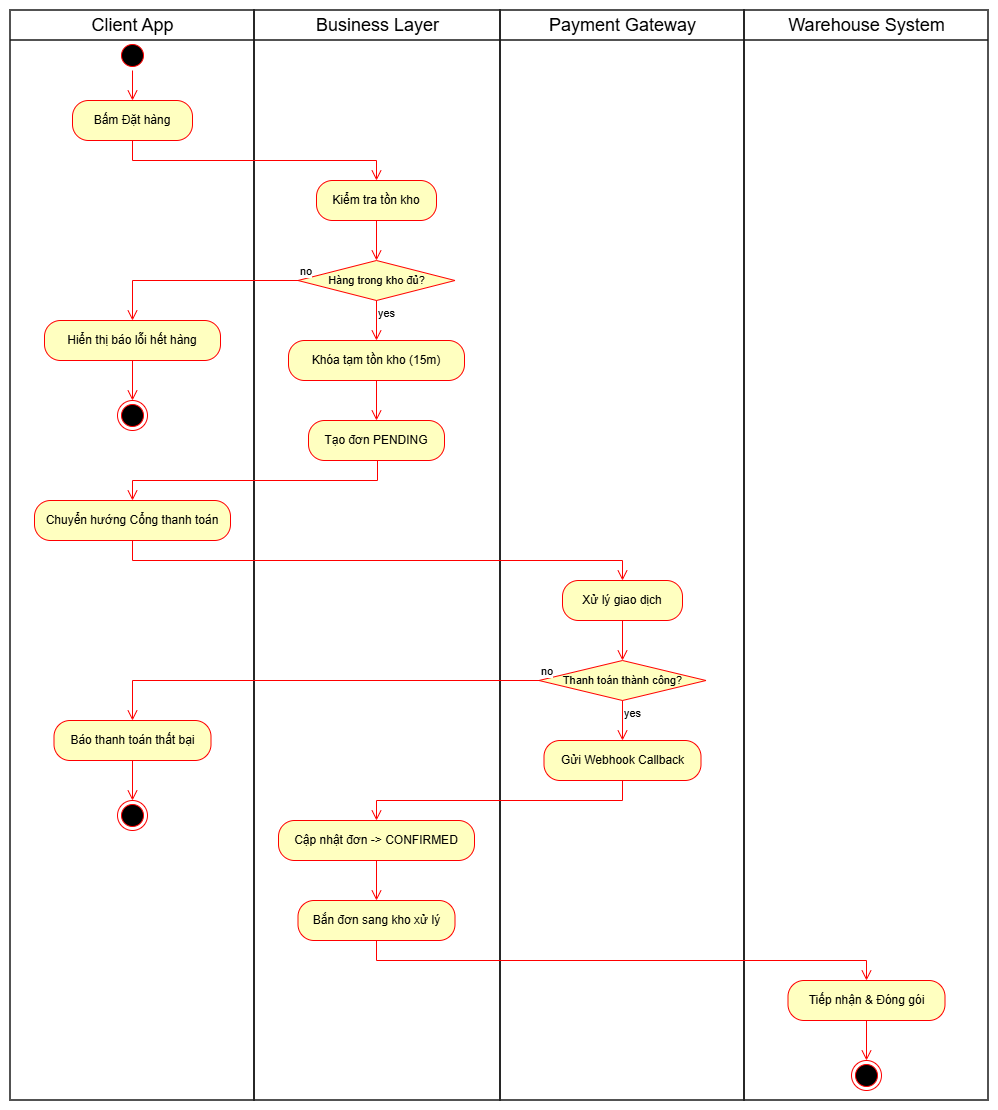

The diagram above was exported from draw.io. Its source (the exported page's mxGraphModel, read from the mxfile embedded in the PNG):
<mxGraphModel dx="1703" dy="1043" grid="1" gridSize="10" guides="1" tooltips="1" connect="1" arrows="1" fold="1" page="1" pageScale="1" pageWidth="850" pageHeight="1100" math="0" shadow="0">
  <root>
    <mxCell id="0" />
    <mxCell id="1" parent="0" />
    <UserObject label="" plantUmlData="{&#10;  &quot;data&quot;: &quot;@startuml\nskinparam Monochrome true\nskinparam Shadowing false\n\nswimlaneouterGateway\n|Client App|\nstart\n:Bấm Đặt hàng;\n\n|Business Layer|\n:Kiểm tra tồn kho;\nif (Hàng trong kho đủ?) then (Không)\n  |Client App|\n  :Hiển thị báo lỗi hết hàng;\n  stop\nelse (Có)\n  |Business Layer|\n  :Khóa tạm tồn kho (15m);\n  :Tạo đơn PENDING;\n  |Client App|\n  :Chuyển hướng Cổng thanh toán;\nendif\n\n|Payment Gateway|\n:Xử lý giao dịch;\nif (Thanh toán thành công?) then (Không)\n  |Client App|\n  :Báo thanh toán thất bại;\n  stop\nelse (Có)\n  |Payment Gateway|\n  :Gửi Webhook Callback;\nendif\n\n|Business Layer|\n:Cập nhật đơn -&gt; CONFIRMED;\n:Bắn đơn sang kho xử lý;\n\n|Warehouse System|\n:Tiếp nhận &amp; Đóng gói;\nstop\n@enduml&quot;,&#10;  &quot;config&quot;: null&#10;}" id="L9_3HGhT4kuN2f54EzNv-106">
      <mxCell connectable="0" parent="1" style="group;transparentBounds=1;editIcon=1;lockedGroup=0;groupPadding=10;" vertex="1">
        <mxGeometry as="geometry" />
      </mxCell>
    </UserObject>
    <UserObject label="Client App" plantUmlId="lane_56" plantUmlBaseStyle="swimlane;collapsible=0;startSize=30;fillColor=none;swimlaneFillColor=none;strokeColor=#181818;strokeWidth=1.5;fontColor=#000000;fontSize=18;fontStyle=0;html=1;shadow=0;" plantUmlBaseValue="Client App" id="L9_3HGhT4kuN2f54EzNv-107">
      <mxCell parent="L9_3HGhT4kuN2f54EzNv-106" style="swimlane;collapsible=0;startSize=30;fillColor=none;swimlaneFillColor=none;strokeColor=#181818;strokeWidth=1.5;fontColor=#000000;fontSize=18;fontStyle=0;html=1;shadow=0;" vertex="1">
        <mxGeometry height="1090" width="244" x="30" y="30" as="geometry" />
      </mxCell>
    </UserObject>
    <mxCell id="L9_3HGhT4kuN2f54EzNv-266" parent="L9_3HGhT4kuN2f54EzNv-107" style="ellipse;html=1;shape=startState;fillColor=#000000;strokeColor=#ff0000;" value="" vertex="1">
      <mxGeometry height="30" width="30" x="107" y="30" as="geometry" />
    </mxCell>
    <mxCell id="L9_3HGhT4kuN2f54EzNv-267" edge="1" parent="L9_3HGhT4kuN2f54EzNv-107" source="L9_3HGhT4kuN2f54EzNv-266" style="edgeStyle=orthogonalEdgeStyle;html=1;verticalAlign=bottom;endArrow=open;endSize=8;strokeColor=#ff0000;rounded=0;entryX=0.5;entryY=0;entryDx=0;entryDy=0;" target="L9_3HGhT4kuN2f54EzNv-268" value="">
      <mxGeometry relative="1" as="geometry">
        <mxPoint x="122" y="120" as="targetPoint" />
      </mxGeometry>
    </mxCell>
    <mxCell id="L9_3HGhT4kuN2f54EzNv-268" parent="L9_3HGhT4kuN2f54EzNv-107" style="rounded=1;whiteSpace=wrap;html=1;arcSize=40;fontColor=#000000;fillColor=#ffffc0;strokeColor=#ff0000;" value="&lt;span style=&quot;text-align: left;&quot;&gt;Bấm Đặt hàng&lt;/span&gt;" vertex="1">
      <mxGeometry height="40" width="120" x="62" y="90" as="geometry" />
    </mxCell>
    <mxCell id="L9_3HGhT4kuN2f54EzNv-275" parent="L9_3HGhT4kuN2f54EzNv-107" style="rounded=1;whiteSpace=wrap;html=1;arcSize=40;fontColor=#000000;fillColor=#ffffc0;strokeColor=#ff0000;" value="&lt;span style=&quot;text-align: left;&quot;&gt;Hiển thị báo lỗi hết hàng&lt;/span&gt;" vertex="1">
      <mxGeometry height="40" width="176" x="34" y="310" as="geometry" />
    </mxCell>
    <mxCell id="L9_3HGhT4kuN2f54EzNv-276" edge="1" parent="L9_3HGhT4kuN2f54EzNv-107" source="L9_3HGhT4kuN2f54EzNv-275" style="edgeStyle=orthogonalEdgeStyle;html=1;verticalAlign=bottom;endArrow=open;endSize=8;strokeColor=#ff0000;rounded=0;entryX=0.5;entryY=0;entryDx=0;entryDy=0;" target="L9_3HGhT4kuN2f54EzNv-281" value="">
      <mxGeometry relative="1" as="geometry">
        <mxPoint x="122" y="430" as="targetPoint" />
      </mxGeometry>
    </mxCell>
    <mxCell id="L9_3HGhT4kuN2f54EzNv-281" parent="L9_3HGhT4kuN2f54EzNv-107" style="ellipse;html=1;shape=endState;fillColor=#000000;strokeColor=#ff0000;" value="" vertex="1">
      <mxGeometry height="30" width="30" x="107" y="390" as="geometry" />
    </mxCell>
    <mxCell id="L9_3HGhT4kuN2f54EzNv-284" parent="L9_3HGhT4kuN2f54EzNv-107" style="rounded=1;whiteSpace=wrap;html=1;arcSize=40;fontColor=#000000;fillColor=#ffffc0;strokeColor=#ff0000;" value="&lt;span style=&quot;text-align: left;&quot;&gt;Chuyển hướng Cổng thanh toán&lt;/span&gt;" vertex="1">
      <mxGeometry height="40" width="196" x="24" y="490" as="geometry" />
    </mxCell>
    <mxCell id="L9_3HGhT4kuN2f54EzNv-292" parent="L9_3HGhT4kuN2f54EzNv-107" style="rounded=1;whiteSpace=wrap;html=1;arcSize=40;fontColor=#000000;fillColor=#ffffc0;strokeColor=#ff0000;" value="&lt;span style=&quot;text-align: left;&quot;&gt;Báo thanh toán thất bại&lt;/span&gt;" vertex="1">
      <mxGeometry height="40" width="157" x="43.5" y="710" as="geometry" />
    </mxCell>
    <mxCell id="L9_3HGhT4kuN2f54EzNv-293" edge="1" parent="L9_3HGhT4kuN2f54EzNv-107" source="L9_3HGhT4kuN2f54EzNv-292" style="edgeStyle=orthogonalEdgeStyle;html=1;verticalAlign=bottom;endArrow=open;endSize=8;strokeColor=#ff0000;rounded=0;entryX=0.5;entryY=0;entryDx=0;entryDy=0;" target="L9_3HGhT4kuN2f54EzNv-303" value="">
      <mxGeometry relative="1" as="geometry">
        <mxPoint x="122" y="810" as="targetPoint" />
      </mxGeometry>
    </mxCell>
    <mxCell id="L9_3HGhT4kuN2f54EzNv-303" parent="L9_3HGhT4kuN2f54EzNv-107" style="ellipse;html=1;shape=endState;fillColor=#000000;strokeColor=#ff0000;" value="" vertex="1">
      <mxGeometry height="30" width="30" x="107" y="790" as="geometry" />
    </mxCell>
    <UserObject label="Business Layer" plantUmlId="lane_57" plantUmlBaseStyle="swimlane;collapsible=0;startSize=30;fillColor=none;swimlaneFillColor=none;strokeColor=#181818;strokeWidth=1.5;fontColor=#000000;fontSize=18;fontStyle=0;html=1;shadow=0;" plantUmlBaseValue="Business Layer" id="L9_3HGhT4kuN2f54EzNv-108">
      <mxCell parent="L9_3HGhT4kuN2f54EzNv-106" style="swimlane;collapsible=0;startSize=30;fillColor=none;swimlaneFillColor=none;strokeColor=#181818;strokeWidth=1.5;fontColor=#000000;fontSize=18;fontStyle=0;html=1;shadow=0;" vertex="1">
        <mxGeometry height="1090" width="246" x="274" y="30" as="geometry" />
      </mxCell>
    </UserObject>
    <mxCell id="L9_3HGhT4kuN2f54EzNv-270" parent="L9_3HGhT4kuN2f54EzNv-108" style="rounded=1;whiteSpace=wrap;html=1;arcSize=40;fontColor=#000000;fillColor=#ffffc0;strokeColor=#ff0000;" value="Kiểm tra tồn kho" vertex="1">
      <mxGeometry height="40" width="120" x="62" y="170" as="geometry" />
    </mxCell>
    <mxCell id="L9_3HGhT4kuN2f54EzNv-271" edge="1" parent="L9_3HGhT4kuN2f54EzNv-108" source="L9_3HGhT4kuN2f54EzNv-270" style="edgeStyle=orthogonalEdgeStyle;html=1;verticalAlign=bottom;endArrow=open;endSize=8;strokeColor=#ff0000;rounded=0;entryX=0.5;entryY=0;entryDx=0;entryDy=0;exitX=0.5;exitY=1;exitDx=0;exitDy=0;" target="L9_3HGhT4kuN2f54EzNv-272" value="">
      <mxGeometry relative="1" as="geometry">
        <mxPoint x="59.99999999999977" y="210" as="sourcePoint" />
        <mxPoint x="60" y="270" as="targetPoint" />
      </mxGeometry>
    </mxCell>
    <mxCell id="L9_3HGhT4kuN2f54EzNv-272" parent="L9_3HGhT4kuN2f54EzNv-108" style="rhombus;whiteSpace=wrap;html=1;fontColor=#000000;fillColor=#ffffc0;strokeColor=#ff0000;" value="&lt;span style=&quot;font-size: 11px;&quot;&gt;Hàng trong kho đủ?&lt;/span&gt;" vertex="1">
      <mxGeometry height="40" width="157" x="43.5" y="250" as="geometry" />
    </mxCell>
    <mxCell id="L9_3HGhT4kuN2f54EzNv-274" edge="1" parent="L9_3HGhT4kuN2f54EzNv-108" source="L9_3HGhT4kuN2f54EzNv-272" style="edgeStyle=orthogonalEdgeStyle;html=1;align=left;verticalAlign=top;endArrow=open;endSize=8;strokeColor=#ff0000;rounded=0;exitX=0.5;exitY=1;exitDx=0;exitDy=0;entryX=0.5;entryY=0;entryDx=0;entryDy=0;" target="L9_3HGhT4kuN2f54EzNv-277" value="yes">
      <mxGeometry relative="1" x="-1" as="geometry">
        <mxPoint x="122" y="370" as="targetPoint" />
      </mxGeometry>
    </mxCell>
    <mxCell id="L9_3HGhT4kuN2f54EzNv-277" parent="L9_3HGhT4kuN2f54EzNv-108" style="rounded=1;whiteSpace=wrap;html=1;arcSize=40;fontColor=#000000;fillColor=#ffffc0;strokeColor=#ff0000;" value="&lt;span style=&quot;text-align: left;&quot;&gt;Khóa tạm tồn kho (15m)&lt;/span&gt;" vertex="1">
      <mxGeometry height="40" width="176" x="34" y="330" as="geometry" />
    </mxCell>
    <mxCell id="L9_3HGhT4kuN2f54EzNv-278" edge="1" parent="L9_3HGhT4kuN2f54EzNv-108" source="L9_3HGhT4kuN2f54EzNv-277" style="edgeStyle=orthogonalEdgeStyle;html=1;verticalAlign=bottom;endArrow=open;endSize=8;strokeColor=#ff0000;rounded=0;entryX=0.5;entryY=0;entryDx=0;entryDy=0;" target="L9_3HGhT4kuN2f54EzNv-279" value="">
      <mxGeometry relative="1" x="-0.1925" as="geometry">
        <mxPoint x="122" y="500" as="targetPoint" />
      </mxGeometry>
    </mxCell>
    <mxCell id="L9_3HGhT4kuN2f54EzNv-279" parent="L9_3HGhT4kuN2f54EzNv-108" style="rounded=1;whiteSpace=wrap;html=1;arcSize=40;fontColor=#000000;fillColor=#ffffc0;strokeColor=#ff0000;" value="&lt;span style=&quot;text-align: left;&quot;&gt;Tạo đơn PENDING&lt;/span&gt;" vertex="1">
      <mxGeometry height="40" width="136" x="54" y="410" as="geometry" />
    </mxCell>
    <mxCell id="L9_3HGhT4kuN2f54EzNv-296" parent="L9_3HGhT4kuN2f54EzNv-108" style="rounded=1;whiteSpace=wrap;html=1;arcSize=40;fontColor=#000000;fillColor=#ffffc0;strokeColor=#ff0000;" value="&lt;span style=&quot;text-align: left;&quot;&gt;Cập nhật đơn -&amp;gt; CONFIRMED&lt;/span&gt;" vertex="1">
      <mxGeometry height="40" width="196" x="24" y="810" as="geometry" />
    </mxCell>
    <mxCell id="L9_3HGhT4kuN2f54EzNv-297" edge="1" parent="L9_3HGhT4kuN2f54EzNv-108" source="L9_3HGhT4kuN2f54EzNv-296" style="edgeStyle=orthogonalEdgeStyle;html=1;verticalAlign=bottom;endArrow=open;endSize=8;strokeColor=#ff0000;rounded=0;entryX=0.5;entryY=0;entryDx=0;entryDy=0;" target="L9_3HGhT4kuN2f54EzNv-298" value="">
      <mxGeometry relative="1" as="geometry">
        <mxPoint x="122" y="910" as="targetPoint" />
      </mxGeometry>
    </mxCell>
    <mxCell id="L9_3HGhT4kuN2f54EzNv-298" parent="L9_3HGhT4kuN2f54EzNv-108" style="rounded=1;whiteSpace=wrap;html=1;arcSize=40;fontColor=#000000;fillColor=#ffffc0;strokeColor=#ff0000;" value="&lt;span style=&quot;text-align: left;&quot;&gt;Bắn đơn sang kho xử lý&lt;/span&gt;" vertex="1">
      <mxGeometry height="40" width="157" x="43.5" y="890" as="geometry" />
    </mxCell>
    <UserObject label="Payment Gateway" plantUmlId="lane_58" plantUmlBaseStyle="swimlane;collapsible=0;startSize=30;fillColor=none;swimlaneFillColor=none;strokeColor=#181818;strokeWidth=1.5;fontColor=#000000;fontSize=18;fontStyle=0;html=1;shadow=0;" plantUmlBaseValue="Payment Gateway" id="L9_3HGhT4kuN2f54EzNv-109">
      <mxCell parent="L9_3HGhT4kuN2f54EzNv-106" style="swimlane;collapsible=0;startSize=30;fillColor=none;swimlaneFillColor=none;strokeColor=#181818;strokeWidth=1.5;fontColor=#000000;fontSize=18;fontStyle=0;html=1;shadow=0;" vertex="1">
        <mxGeometry height="1090" width="244" x="520" y="30" as="geometry" />
      </mxCell>
    </UserObject>
    <mxCell id="L9_3HGhT4kuN2f54EzNv-287" parent="L9_3HGhT4kuN2f54EzNv-109" style="rounded=1;whiteSpace=wrap;html=1;arcSize=40;fontColor=#000000;fillColor=#ffffc0;strokeColor=#ff0000;" value="&lt;span style=&quot;text-align: left;&quot;&gt;Xử lý giao dịch&lt;/span&gt;" vertex="1">
      <mxGeometry height="40" width="120" x="62" y="570" as="geometry" />
    </mxCell>
    <mxCell id="L9_3HGhT4kuN2f54EzNv-288" edge="1" parent="L9_3HGhT4kuN2f54EzNv-109" source="L9_3HGhT4kuN2f54EzNv-287" style="edgeStyle=orthogonalEdgeStyle;html=1;verticalAlign=bottom;endArrow=open;endSize=8;strokeColor=#ff0000;rounded=0;entryX=0.5;entryY=0;entryDx=0;entryDy=0;" target="L9_3HGhT4kuN2f54EzNv-289" value="">
      <mxGeometry relative="1" x="-0.2683" as="geometry">
        <mxPoint x="122" y="670" as="targetPoint" />
      </mxGeometry>
    </mxCell>
    <mxCell id="L9_3HGhT4kuN2f54EzNv-289" parent="L9_3HGhT4kuN2f54EzNv-109" style="rhombus;whiteSpace=wrap;html=1;fontColor=#000000;fillColor=#ffffc0;strokeColor=#ff0000;" value="&lt;span style=&quot;font-size: 11px;&quot;&gt;Thanh toán thành công?&lt;/span&gt;" vertex="1">
      <mxGeometry height="40" width="167" x="38.5" y="650" as="geometry" />
    </mxCell>
    <mxCell id="L9_3HGhT4kuN2f54EzNv-291" edge="1" parent="L9_3HGhT4kuN2f54EzNv-109" source="L9_3HGhT4kuN2f54EzNv-289" style="edgeStyle=orthogonalEdgeStyle;html=1;align=left;verticalAlign=top;endArrow=open;endSize=8;strokeColor=#ff0000;rounded=0;entryX=0.5;entryY=0;entryDx=0;entryDy=0;" target="L9_3HGhT4kuN2f54EzNv-294" value="yes">
      <mxGeometry relative="1" x="-1" as="geometry">
        <mxPoint x="120" y="790" as="targetPoint" />
      </mxGeometry>
    </mxCell>
    <mxCell id="L9_3HGhT4kuN2f54EzNv-294" parent="L9_3HGhT4kuN2f54EzNv-109" style="rounded=1;whiteSpace=wrap;html=1;arcSize=40;fontColor=#000000;fillColor=#ffffc0;strokeColor=#ff0000;" value="&lt;span style=&quot;text-align: left;&quot;&gt;Gửi Webhook Callback&lt;/span&gt;" vertex="1">
      <mxGeometry height="40" width="157" x="43.5" y="730" as="geometry" />
    </mxCell>
    <UserObject label="Warehouse System" plantUmlId="lane_59" plantUmlBaseStyle="swimlane;collapsible=0;startSize=30;fillColor=none;swimlaneFillColor=none;strokeColor=#181818;strokeWidth=1.5;fontColor=#000000;fontSize=18;fontStyle=0;html=1;shadow=0;" plantUmlBaseValue="Warehouse System" id="L9_3HGhT4kuN2f54EzNv-110">
      <mxCell parent="L9_3HGhT4kuN2f54EzNv-106" style="swimlane;collapsible=0;startSize=30;fillColor=none;swimlaneFillColor=none;strokeColor=#181818;strokeWidth=1.5;fontColor=#000000;fontSize=18;fontStyle=0;html=1;shadow=0;" vertex="1">
        <mxGeometry height="1090" width="244" x="764" y="30" as="geometry" />
      </mxCell>
    </UserObject>
    <mxCell id="L9_3HGhT4kuN2f54EzNv-300" parent="L9_3HGhT4kuN2f54EzNv-110" style="rounded=1;whiteSpace=wrap;html=1;arcSize=40;fontColor=#000000;fillColor=#ffffc0;strokeColor=#ff0000;" value="&lt;span style=&quot;text-align: left;&quot;&gt;Tiếp nhận &amp;amp; Đóng gói&lt;/span&gt;" vertex="1">
      <mxGeometry height="40" width="157" x="43.5" y="970" as="geometry" />
    </mxCell>
    <mxCell id="L9_3HGhT4kuN2f54EzNv-301" edge="1" parent="L9_3HGhT4kuN2f54EzNv-110" source="L9_3HGhT4kuN2f54EzNv-300" style="edgeStyle=orthogonalEdgeStyle;html=1;verticalAlign=bottom;endArrow=open;endSize=8;strokeColor=#ff0000;rounded=0;entryX=0.5;entryY=0;entryDx=0;entryDy=0;" target="L9_3HGhT4kuN2f54EzNv-302" value="">
      <mxGeometry relative="1" as="geometry">
        <mxPoint x="122" y="1070" as="targetPoint" />
      </mxGeometry>
    </mxCell>
    <mxCell id="L9_3HGhT4kuN2f54EzNv-302" parent="L9_3HGhT4kuN2f54EzNv-110" style="ellipse;html=1;shape=endState;fillColor=#000000;strokeColor=#ff0000;" value="" vertex="1">
      <mxGeometry height="30" width="30" x="107" y="1050" as="geometry" />
    </mxCell>
    <mxCell id="L9_3HGhT4kuN2f54EzNv-269" edge="1" parent="L9_3HGhT4kuN2f54EzNv-106" source="L9_3HGhT4kuN2f54EzNv-268" style="edgeStyle=orthogonalEdgeStyle;html=1;verticalAlign=bottom;endArrow=open;endSize=8;strokeColor=#ff0000;rounded=0;entryX=0.5;entryY=0;entryDx=0;entryDy=0;" target="L9_3HGhT4kuN2f54EzNv-270" value="">
      <mxGeometry relative="1" as="geometry">
        <Array as="points">
          <mxPoint x="152" y="180" />
          <mxPoint x="396" y="180" />
        </Array>
        <mxPoint x="152" y="290" as="targetPoint" />
      </mxGeometry>
    </mxCell>
    <mxCell id="L9_3HGhT4kuN2f54EzNv-273" edge="1" parent="L9_3HGhT4kuN2f54EzNv-106" source="L9_3HGhT4kuN2f54EzNv-272" style="edgeStyle=orthogonalEdgeStyle;html=1;align=left;verticalAlign=bottom;endArrow=open;endSize=8;strokeColor=#ff0000;rounded=0;exitX=0;exitY=0.5;exitDx=0;exitDy=0;entryX=0.5;entryY=0;entryDx=0;entryDy=0;" target="L9_3HGhT4kuN2f54EzNv-275" value="no">
      <mxGeometry relative="1" x="-1" as="geometry">
        <mxPoint x="150" y="350" as="targetPoint" />
      </mxGeometry>
    </mxCell>
    <mxCell id="L9_3HGhT4kuN2f54EzNv-280" edge="1" parent="L9_3HGhT4kuN2f54EzNv-106" source="L9_3HGhT4kuN2f54EzNv-279" style="edgeStyle=orthogonalEdgeStyle;html=1;verticalAlign=bottom;endArrow=open;endSize=8;strokeColor=#ff0000;rounded=0;entryX=0.5;entryY=0;entryDx=0;entryDy=0;" target="L9_3HGhT4kuN2f54EzNv-284" value="">
      <mxGeometry relative="1" as="geometry">
        <Array as="points">
          <mxPoint x="397" y="500" />
          <mxPoint x="152" y="500" />
        </Array>
        <mxPoint x="397" y="660" as="targetPoint" />
      </mxGeometry>
    </mxCell>
    <mxCell id="L9_3HGhT4kuN2f54EzNv-285" edge="1" parent="L9_3HGhT4kuN2f54EzNv-106" source="L9_3HGhT4kuN2f54EzNv-284" style="edgeStyle=orthogonalEdgeStyle;html=1;verticalAlign=bottom;endArrow=open;endSize=8;strokeColor=#ff0000;rounded=0;entryX=0.5;entryY=0;entryDx=0;entryDy=0;" target="L9_3HGhT4kuN2f54EzNv-287" value="">
      <mxGeometry relative="1" as="geometry">
        <Array as="points">
          <mxPoint x="152" y="580" />
          <mxPoint x="642" y="580" />
        </Array>
        <mxPoint x="152" y="600" as="targetPoint" />
      </mxGeometry>
    </mxCell>
    <mxCell id="L9_3HGhT4kuN2f54EzNv-290" edge="1" parent="L9_3HGhT4kuN2f54EzNv-106" source="L9_3HGhT4kuN2f54EzNv-289" style="edgeStyle=orthogonalEdgeStyle;html=1;align=left;verticalAlign=bottom;endArrow=open;endSize=8;strokeColor=#ff0000;rounded=0;entryX=0.5;entryY=0;entryDx=0;entryDy=0;" target="L9_3HGhT4kuN2f54EzNv-292" value="no">
      <mxGeometry relative="1" x="-1" as="geometry">
        <Array as="points">
          <mxPoint x="152" y="700" />
        </Array>
        <mxPoint x="780" y="740" as="targetPoint" />
      </mxGeometry>
    </mxCell>
    <mxCell id="L9_3HGhT4kuN2f54EzNv-295" edge="1" parent="L9_3HGhT4kuN2f54EzNv-106" source="L9_3HGhT4kuN2f54EzNv-294" style="edgeStyle=orthogonalEdgeStyle;html=1;verticalAlign=bottom;endArrow=open;endSize=8;strokeColor=#ff0000;rounded=0;entryX=0.5;entryY=0;entryDx=0;entryDy=0;" target="L9_3HGhT4kuN2f54EzNv-296" value="">
      <mxGeometry relative="1" as="geometry">
        <Array as="points">
          <mxPoint x="642" y="820" />
          <mxPoint x="396" y="820" />
        </Array>
        <mxPoint x="642" y="930" as="targetPoint" />
      </mxGeometry>
    </mxCell>
    <mxCell id="L9_3HGhT4kuN2f54EzNv-299" edge="1" parent="L9_3HGhT4kuN2f54EzNv-106" source="L9_3HGhT4kuN2f54EzNv-298" style="edgeStyle=orthogonalEdgeStyle;html=1;verticalAlign=bottom;endArrow=open;endSize=8;strokeColor=#ff0000;rounded=0;entryX=0.5;entryY=0;entryDx=0;entryDy=0;" target="L9_3HGhT4kuN2f54EzNv-300" value="">
      <mxGeometry relative="1" as="geometry">
        <Array as="points">
          <mxPoint x="396" y="980" />
          <mxPoint x="886" y="980" />
        </Array>
        <mxPoint x="396" y="1090" as="targetPoint" />
      </mxGeometry>
    </mxCell>
  </root>
</mxGraphModel>